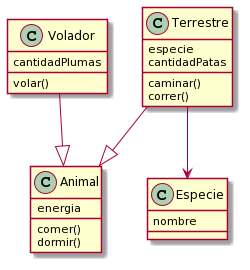

The diagram above was rendered by PlantUML. Its source (embedded in the PNG):
@startuml
class Animal{
energia
comer()
dormir()
}

class Volador{
cantidadPlumas
volar()
}

class Terrestre{
especie
cantidadPatas
caminar()
correr()
}

class Especie{
nombre
}

Terrestre --|> Animal
Volador --|> Animal
Terrestre --> Especie
@enduml